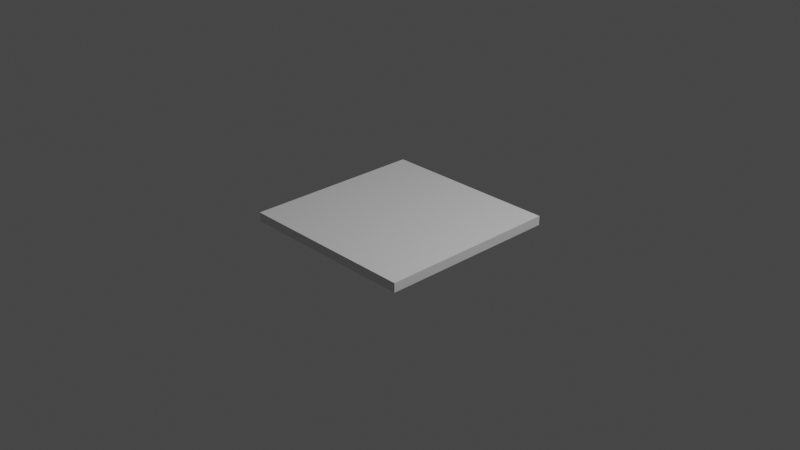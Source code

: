 # Source: Plate.blend  (saved by Blender 3.2.14; exported with 4.5.12 LTS)
import bpy
from mathutils import Matrix  # noqa: F401  (used for matrix-valued properties, if any)

bpy.ops.wm.read_factory_settings(use_empty=True)
scene = bpy.context.scene
scene.name = 'Scene'

# ---- collections
col_collection = bpy.data.collections.new('Collection'); scene.collection.children.link(col_collection)

# ---- materials (node trees are filled in below, after node groups)
mat_material = bpy.data.materials.new('Material')
mat_material.alpha_threshold = 0.0
mat_material.use_transparent_shadow = False
mat_material.line_color = (0.0, 0.0, 0.0, 1.0)

# ---- material node trees
mat_material.use_nodes = True; mat_material.node_tree.nodes.clear()
_N = mat_material.node_tree.nodes; _L = mat_material.node_tree.links
n0 = _N.new('ShaderNodeOutputMaterial'); n0.name = 'Material Output'; n0.location = (300, 300)
n1 = _N.new('ShaderNodeBsdfPrincipled'); n1.name = 'Principled BSDF'; n1.location = (10, 300)
n1.distribution = 'GGX'
n1.subsurface_method = 'RANDOM_WALK_SKIN'
n1.inputs[2].default_value = 0.4
n1.inputs[3].default_value = 1.45
n1.inputs[27].default_value = (0.0, 0.0, 0.0, 1.0)
n1.inputs[28].default_value = 1.0
_L.new(n1.outputs[0], n0.inputs[0])
n0.is_active_output = True

# ---- world
world_world = bpy.data.worlds.new('World'); scene.world = world_world
world_world.use_nodes = True; world_world.node_tree.nodes.clear()
_N = world_world.node_tree.nodes; _L = world_world.node_tree.links
n0 = _N.new('ShaderNodeOutputWorld'); n0.name = 'World Output'; n0.location = (300, 300)
n1 = _N.new('ShaderNodeBackground'); n1.name = 'Background'; n1.location = (10, 300)
n1.inputs[0].default_value = (0.05088, 0.05088, 0.05088, 1.0)
_L.new(n1.outputs[0], n0.inputs[0])
n0.is_active_output = True
world_world.color = (0.05088, 0.05088, 0.05088)
world_world.use_sun_shadow = False
world_world.sun_shadow_jitter_overblur = 0.0

# ---- cameras
cam_camera = bpy.data.cameras.new('Camera')
cam_camera.clip_end = 100.0
cam_camera.ortho_scale = 7.314

# ---- lights
light_light = bpy.data.lights.new('Light', 'POINT')
light_light.transmission_factor = 0.0
light_light.energy = 1000.0
light_light.shadow_soft_size = 0.1
light_light.shadow_maximum_resolution = 0.006
light_light.use_absolute_resolution = True

# ---- meshes
me_cube = bpy.data.meshes.new('Cube')
me_cube.from_pydata([(1.0, 1.0, 0.05), (1.0, 1.0, -0.05), (1.0, -1.0, 0.05), (1.0, -1.0, -0.05), (-1.0, 1.0, 0.05), (-1.0, 1.0, -0.05), (-1.0, -1.0, 0.05), (-1.0, -1.0, -0.05)], [], [(0, 4, 6, 2), (3, 2, 6, 7), (7, 6, 4, 5), (5, 1, 3, 7), (1, 0, 2, 3), (5, 4, 0, 1)])
_uv = me_cube.uv_layers.new(name='UVMap')
_uv.uv.foreach_set('vector', [0.0, 0.5, 0.5, 0.5, 0.5, 1.0, 0.0, 1.0, 0.6, 0.5, 0.575, 0.5, 0.575, 0.0, 0.6, 0.0, 0.525, 0.5, 0.5, 0.5, 0.5, 0.0, 0.525, 0.0, 0.0, 0.0, 0.5, 0.0, 0.5, 0.5, 0.0, 0.5, 0.55, 0.5, 0.525, 0.5, 0.525, 0.0, 0.55, 0.0, 0.575, 0.5, 0.55, 0.5, 0.55, 0.0, 0.575, 0.0])
me_cube.materials.append(mat_material)
me_cube.use_mirror_vertex_groups = False
me_cube.update()

# ---- objects
ob_cube = bpy.data.objects.new('Cube', me_cube)
ob_light = bpy.data.objects.new('Light', light_light)
ob_camera = bpy.data.objects.new('Camera', cam_camera)

# ---- transforms, parenting, visibility, modifiers, constraints
ob_cube.location = (0.0, 0.0, 0.0)
ob_cube.lock_rotations_4d = False
ob_cube.empty_display_type = 'ARROWS'
ob_cube.lineart.crease_threshold = 0.0
ob_light.location = (4.076, 1.005, 5.904)
ob_light.rotation_euler = (0.6503, 0.05522, 1.866)
ob_light.lock_rotations_4d = False
ob_light.empty_display_type = 'ARROWS'
ob_light.color = (0.0, 0.0, 0.0, 0.0)
ob_light.lineart.crease_threshold = 0.0
ob_camera.location = (7.359, -6.926, 4.958)
ob_camera.rotation_euler = (1.109, 0.0, 0.8149)
ob_camera.lock_rotations_4d = False
ob_camera.empty_display_type = 'ARROWS'
ob_camera.color = (0.0, 0.0, 0.0, 0.0)
ob_camera.display_type = 'WIRE'
ob_camera.lineart.crease_threshold = 0.0

# ---- collection membership
col_collection.objects.link(ob_cube)
col_collection.objects.link(ob_light)
col_collection.objects.link(ob_camera)

# ---- scene / render settings (as saved in the file)
scene.camera = ob_camera
scene.frame_start = 1; scene.frame_end = 250; scene.frame_set(18)
scene.render.engine = 'BLENDER_EEVEE_NEXT'
scene.cycles.sampling_pattern = 'TABULATED_SOBOL'
scene.cycles.use_light_tree = False
scene.view_settings.view_transform = 'Filmic'
bpy.context.view_layer.update()

